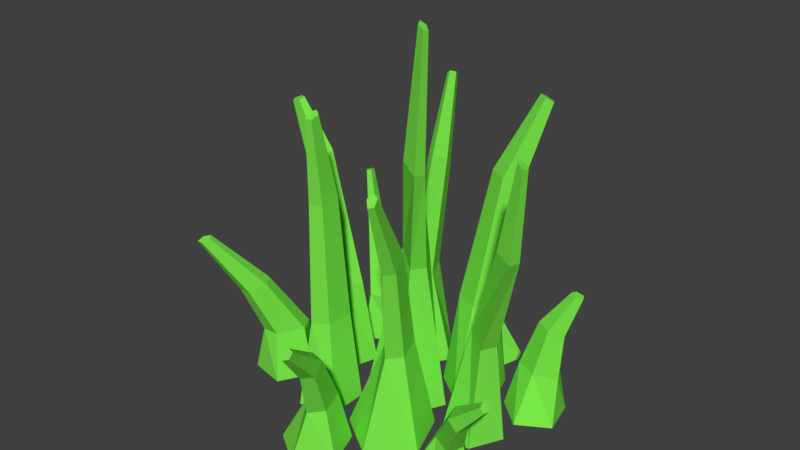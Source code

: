 # Source: arbusto001.blend  (saved by Blender 2.78.0; exported with 4.5.12 LTS)
import bpy
from mathutils import Matrix  # noqa: F401  (used for matrix-valued properties, if any)

bpy.ops.wm.read_factory_settings(use_empty=True)
scene = bpy.context.scene
scene.name = 'Scene'

# ---- collections
col_collection_1 = bpy.data.collections.new('Collection 1'); scene.collection.children.link(col_collection_1)

# ---- materials (node trees are filled in below, after node groups)
mat_material_001 = bpy.data.materials.new('Material.001')
mat_material_001.alpha_threshold = 0.0
mat_material_001.use_transparent_shadow = False
mat_material_001.diffuse_color = (0.1978, 0.8, 0.06845, 1.0)
mat_material_001.roughness = 0.5

# ---- material node trees

# ---- world
world_world = bpy.data.worlds.new('World'); scene.world = world_world
world_world.color = (0.05088, 0.05088, 0.05088)
world_world.use_sun_shadow = False
world_world.sun_shadow_jitter_overblur = 0.0
world_world.cycles.sampling_method = 'MANUAL'

# ---- meshes
me_cylinder = bpy.data.meshes.new('Cylinder')
me_cylinder.from_pydata([(-0.006585, -0.3122, -0.355), (-0.006585, -0.3659, 0.355), (0.05725, -0.3586, -0.355), (0.04229, -0.3852, 0.355), (0.03286, -0.4337, -0.355), (0.02362, -0.4164, 0.355), (-0.04603, -0.4337, -0.355), (-0.03679, -0.4164, 0.355), (-0.07042, -0.3586, -0.355), (-0.05546, -0.3852, 0.355), (-0.04785, -0.3897, 1.384), (-0.0148, -0.404, 1.406), (-0.02628, -0.4252, 1.359), (-0.06643, -0.424, 1.308), (-0.07975, -0.4021, 1.322), (-0.08903, -0.4105, 1.759), (-0.07427, -0.4169, 1.769), (-0.0794, -0.4264, 1.748), (-0.09733, -0.4258, 1.725), (-0.1033, -0.416, 1.732), (-0.002553, -0.521, -0.355), (0.05214, -0.521, 0.355), (0.04453, -0.4562, -0.355), (0.07143, -0.4722, 0.355), (0.1207, -0.481, -0.355), (0.1026, -0.4908, 0.355), (0.1207, -0.5611, -0.355), (0.1026, -0.5513, 0.355), (0.04453, -0.5858, -0.355), (0.07143, -0.5699, 0.355), (0.07585, -0.5473, 1.373), (0.08946, -0.5135, 1.382), (0.1109, -0.5259, 1.341), (0.1106, -0.5674, 1.305), (0.08892, -0.5806, 1.325), (0.1079, -0.5918, 2.003), (0.114, -0.5767, 2.007), (0.1236, -0.5822, 1.988), (0.1234, -0.6008, 1.972), (0.1137, -0.6067, 1.981), (0.3208, -0.4704, -0.355), (0.3615, -0.4353, 0.4929), (0.3088, -0.3947, -0.355), (0.3499, -0.3846, 0.5206), (0.3771, -0.3599, -0.355), (0.384, -0.3811, 0.4767), (0.4313, -0.4141, -0.355), (0.4166, -0.4296, 0.4218), (0.3965, -0.4823, -0.355), (0.4027, -0.4631, 0.4319), (0.4547, -0.5024, 1.305), (0.4375, -0.4703, 1.313), (0.4617, -0.4616, 1.279), (0.4939, -0.4883, 1.25), (0.4896, -0.5136, 1.266), (0.4944, -0.512, 1.948), (0.4867, -0.4977, 1.952), (0.4975, -0.4938, 1.937), (0.512, -0.5057, 1.924), (0.51, -0.517, 1.931), (0.2779, -0.371, -0.355), (0.2779, -0.3157, 0.355), (0.2126, -0.3235, -0.355), (0.2291, -0.2964, 0.355), (0.2375, -0.2467, -0.355), (0.2477, -0.2652, 0.355), (0.3183, -0.2467, -0.355), (0.3081, -0.2652, 0.355), (0.3433, -0.3235, -0.355), (0.3268, -0.2964, 0.355), (0.3192, -0.2919, 1.384), (0.2861, -0.2776, 1.406), (0.2976, -0.2564, 1.359), (0.3378, -0.2576, 1.308), (0.3511, -0.2795, 1.322), (0.3831, -0.26, 1.992), (0.3683, -0.2536, 2.002), (0.3735, -0.2442, 1.981), (0.3914, -0.2447, 1.958), (0.3973, -0.2545, 1.964), (0.1828, -0.2609, -0.355), (0.1299, -0.2609, 0.355), (0.137, -0.3239, -0.355), (0.1106, -0.3097, 0.355), (0.06284, -0.2998, -0.355), (0.07942, -0.2911, 0.355), (0.06284, -0.2219, -0.355), (0.07942, -0.2307, 0.355), (0.137, -0.1978, -0.355), (0.1106, -0.212, 0.355), (0.1137, -0.1957, 1.216), (0.1002, -0.228, 1.254), (0.07975, -0.2198, 1.195), (0.0807, -0.1824, 1.121), (0.1017, -0.1675, 1.134), (0.06548, -0.1073, 1.768), (0.05941, -0.1217, 1.785), (0.0503, -0.1181, 1.759), (0.05072, -0.1014, 1.726), (0.06011, -0.09474, 1.731), (0.158, -0.5606, -0.355), (0.2299, -0.5344, 0.355), (0.1872, -0.4589, -0.355), (0.2313, -0.4819, 0.355), (0.2929, -0.4552, -0.355), (0.267, -0.4887, 0.355), (0.3291, -0.5546, -0.355), (0.2877, -0.5455, 0.355), (0.2457, -0.6197, -0.355), (0.2648, -0.5737, 0.355), (0.2694, -0.5906, 1.171), (0.2719, -0.5568, 1.22), (0.2961, -0.5582, 1.174), (0.3085, -0.5928, 1.096), (0.2919, -0.6129, 1.094), (0.3148, -0.6746, 1.735), (0.3159, -0.6595, 1.757), (0.3267, -0.6601, 1.736), (0.3322, -0.6756, 1.701), (0.3249, -0.6845, 1.7), (0.08831, -0.6786, -0.363), (0.1431, -0.6587, 0.01889), (0.1116, -0.5975, -0.363), (0.1445, -0.6062, 0.01889), (0.1959, -0.5946, -0.363), (0.1802, -0.613, 0.01889), (0.2247, -0.6739, -0.363), (0.2009, -0.6698, 0.01889), (0.1583, -0.7258, -0.363), (0.178, -0.698, 0.01889), (0.1825, -0.7149, 0.4577), (0.1851, -0.6811, 0.4841), (0.2093, -0.6825, 0.4593), (0.2217, -0.7172, 0.4175), (0.2051, -0.7372, 0.4166), (0.228, -0.7989, 0.761), (0.2291, -0.7838, 0.7727), (0.2399, -0.7844, 0.7617), (0.2454, -0.7999, 0.743), (0.238, -0.8089, 0.7426), (0.347, -0.5986, -0.366), (0.3829, -0.5685, -0.08711), (0.342, -0.5279, -0.366), (0.3662, -0.5187, -0.08711), (0.4077, -0.5014, -0.366), (0.4021, -0.5129, -0.08711), (0.4533, -0.5557, -0.366), (0.441, -0.5592, -0.08711), (0.4157, -0.6158, -0.366), (0.4291, -0.5936, -0.08711), (0.4391, -0.6079, 0.2334), (0.43, -0.5752, 0.2527), (0.4532, -0.5682, 0.2345), (0.4767, -0.5966, 0.2041), (0.468, -0.6211, 0.2033), (0.5105, -0.6129, 0.4549), (0.5065, -0.5983, 0.4635), (0.5168, -0.5952, 0.4554), (0.5273, -0.6078, 0.4418), (0.5234, -0.6188, 0.4415), (-0.1349, -0.4634, -0.363), (-0.08866, -0.4901, 0.01889), (-0.06312, -0.4314, -0.363), (-0.04752, -0.4574, 0.01889), (-0.01052, -0.4898, -0.363), (-0.02983, -0.4892, 0.01889), (-0.04983, -0.5579, -0.363), (-0.06004, -0.5415, 0.01889), (-0.1267, -0.5416, -0.363), (-0.0964, -0.5421, 0.01889), (-0.1064, -0.5564, 0.4577), (-0.07882, -0.5367, 0.4841), (-0.06435, -0.5561, 0.4593), (-0.08297, -0.5879, 0.4175), (-0.109, -0.5881, 0.4166), (-0.1415, -0.6452, 0.8988), (-0.1292, -0.6364, 0.9105), (-0.1228, -0.6451, 0.8995), (-0.1311, -0.6593, 0.8808), (-0.1427, -0.6594, 0.8804), (0.2917, -0.1386, -0.3895), (0.2429, -0.1563, -0.079), (0.2705, -0.2124, -0.3895), (0.2415, -0.2089, -0.079), (0.1938, -0.2151, -0.3895), (0.2058, -0.202, -0.079), (0.1675, -0.1429, -0.3895), (0.1852, -0.1452, -0.079), (0.228, -0.09566, -0.3895), (0.2081, -0.117, -0.079), (0.2035, -0.1283, 0.2778), (0.2009, -0.1621, 0.2993), (0.1768, -0.1607, 0.2791), (0.1644, -0.1261, 0.2452), (0.1809, -0.106, 0.2444), (0.1581, -0.08728, 0.5244), (0.1569, -0.1024, 0.534), (0.1461, -0.1018, 0.525), (0.1406, -0.08628, 0.5098), (0.148, -0.07732, 0.5095), (0.04162, -0.2027, -0.363), (0.001377, -0.2365, 0.01889), (0.04703, -0.2801, -0.363), (0.01802, -0.2863, 0.01889), (-0.02488, -0.3092, -0.363), (-0.01788, -0.2921, 0.01889), (-0.07473, -0.2497, -0.363), (-0.05671, -0.2458, 0.01889), (-0.03363, -0.184, -0.363), (-0.04481, -0.2115, 0.01889), (-0.0549, -0.1972, 0.4577), (-0.04576, -0.2298, 0.4841), (-0.06895, -0.2368, 0.4593), (-0.09242, -0.2084, 0.4175), (-0.08373, -0.1839, 0.4166), (-0.09642, -0.1863, 0.9031), (-0.09233, -0.2009, 0.9148), (-0.1027, -0.204, 0.9038), (-0.1132, -0.1913, 0.8851), (-0.1093, -0.1804, 0.8847), (0.4148, -0.3556, -0.3818), (0.4193, -0.3034, -0.04191), (0.3564, -0.3048, -0.3818), (0.3723, -0.2799, -0.04191), (0.3866, -0.2336, -0.3818), (0.3936, -0.2505, -0.04191), (0.4637, -0.2403, -0.3818), (0.4538, -0.2558, -0.04191), (0.4811, -0.3158, -0.3818), (0.4697, -0.2885, -0.04191), (0.4391, -0.2886, 0.3256), (0.4084, -0.2732, 0.3404), (0.4199, -0.2512, 0.3307), (0.4576, -0.2529, 0.3098), (0.4695, -0.276, 0.3067), (0.4817, -0.266, 0.6321), (0.468, -0.2592, 0.6387), (0.4731, -0.2493, 0.6344), (0.49, -0.2501, 0.6251), (0.4953, -0.2604, 0.6236), (0.1118, -0.4603, -0.4047), (0.1701, -0.4076, 0.8451), (0.09529, -0.3558, -0.4047), (0.1585, -0.3569, 0.8859), (0.1896, -0.3077, -0.4047), (0.1926, -0.3534, 0.8211), (0.2644, -0.3825, -0.4047), (0.2252, -0.4019, 0.7403), (0.2163, -0.4768, -0.4047), (0.2113, -0.4354, 0.7551), (0.2259, -0.4747, 1.642), (0.2086, -0.4426, 1.654), (0.2329, -0.4339, 1.605), (0.2651, -0.4606, 1.562), (0.2608, -0.4859, 1.585), (0.2656, -0.4843, 2.591), (0.2579, -0.47, 2.596), (0.2687, -0.4661, 2.574), (0.2831, -0.478, 2.555), (0.2812, -0.4893, 2.565)], [], [(0, 1, 3, 2), (2, 3, 5, 4), (4, 5, 7, 6), (9, 7, 13, 14), (6, 7, 9, 8), (8, 9, 1, 0), (0, 2, 4, 6, 8), (13, 12, 17, 18), (5, 3, 11, 12), (1, 9, 14, 10), (3, 1, 10, 11), (7, 5, 12, 13), (16, 15, 19, 18, 17), (11, 10, 15, 16), (14, 13, 18, 19), (12, 11, 16, 17), (10, 14, 19, 15), (20, 21, 23, 22), (22, 23, 25, 24), (24, 25, 27, 26), (29, 27, 33, 34), (26, 27, 29, 28), (28, 29, 21, 20), (20, 22, 24, 26, 28), (33, 32, 37, 38), (25, 23, 31, 32), (21, 29, 34, 30), (23, 21, 30, 31), (27, 25, 32, 33), (36, 35, 39, 38, 37), (31, 30, 35, 36), (34, 33, 38, 39), (32, 31, 36, 37), (30, 34, 39, 35), (40, 41, 43, 42), (42, 43, 45, 44), (44, 45, 47, 46), (49, 47, 53, 54), (46, 47, 49, 48), (48, 49, 41, 40), (40, 42, 44, 46, 48), (53, 52, 57, 58), (45, 43, 51, 52), (41, 49, 54, 50), (43, 41, 50, 51), (47, 45, 52, 53), (56, 55, 59, 58, 57), (51, 50, 55, 56), (54, 53, 58, 59), (52, 51, 56, 57), (50, 54, 59, 55), (60, 61, 63, 62), (62, 63, 65, 64), (64, 65, 67, 66), (69, 67, 73, 74), (66, 67, 69, 68), (68, 69, 61, 60), (60, 62, 64, 66, 68), (73, 72, 77, 78), (65, 63, 71, 72), (61, 69, 74, 70), (63, 61, 70, 71), (67, 65, 72, 73), (76, 75, 79, 78, 77), (71, 70, 75, 76), (74, 73, 78, 79), (72, 71, 76, 77), (70, 74, 79, 75), (80, 81, 83, 82), (82, 83, 85, 84), (84, 85, 87, 86), (89, 87, 93, 94), (86, 87, 89, 88), (88, 89, 81, 80), (80, 82, 84, 86, 88), (93, 92, 97, 98), (85, 83, 91, 92), (81, 89, 94, 90), (83, 81, 90, 91), (87, 85, 92, 93), (96, 95, 99, 98, 97), (91, 90, 95, 96), (94, 93, 98, 99), (92, 91, 96, 97), (90, 94, 99, 95), (100, 101, 103, 102), (102, 103, 105, 104), (104, 105, 107, 106), (109, 107, 113, 114), (106, 107, 109, 108), (108, 109, 101, 100), (100, 102, 104, 106, 108), (113, 112, 117, 118), (105, 103, 111, 112), (101, 109, 114, 110), (103, 101, 110, 111), (107, 105, 112, 113), (116, 115, 119, 118, 117), (111, 110, 115, 116), (114, 113, 118, 119), (112, 111, 116, 117), (110, 114, 119, 115), (120, 121, 123, 122), (122, 123, 125, 124), (124, 125, 127, 126), (129, 127, 133, 134), (126, 127, 129, 128), (128, 129, 121, 120), (120, 122, 124, 126, 128), (133, 132, 137, 138), (125, 123, 131, 132), (121, 129, 134, 130), (123, 121, 130, 131), (127, 125, 132, 133), (136, 135, 139, 138, 137), (131, 130, 135, 136), (134, 133, 138, 139), (132, 131, 136, 137), (130, 134, 139, 135), (140, 141, 143, 142), (142, 143, 145, 144), (144, 145, 147, 146), (149, 147, 153, 154), (146, 147, 149, 148), (148, 149, 141, 140), (140, 142, 144, 146, 148), (153, 152, 157, 158), (145, 143, 151, 152), (141, 149, 154, 150), (143, 141, 150, 151), (147, 145, 152, 153), (156, 155, 159, 158, 157), (151, 150, 155, 156), (154, 153, 158, 159), (152, 151, 156, 157), (150, 154, 159, 155), (160, 161, 163, 162), (162, 163, 165, 164), (164, 165, 167, 166), (169, 167, 173, 174), (166, 167, 169, 168), (168, 169, 161, 160), (160, 162, 164, 166, 168), (173, 172, 177, 178), (165, 163, 171, 172), (161, 169, 174, 170), (163, 161, 170, 171), (167, 165, 172, 173), (176, 175, 179, 178, 177), (171, 170, 175, 176), (174, 173, 178, 179), (172, 171, 176, 177), (170, 174, 179, 175), (180, 181, 183, 182), (182, 183, 185, 184), (184, 185, 187, 186), (189, 187, 193, 194), (186, 187, 189, 188), (188, 189, 181, 180), (180, 182, 184, 186, 188), (193, 192, 197, 198), (185, 183, 191, 192), (181, 189, 194, 190), (183, 181, 190, 191), (187, 185, 192, 193), (196, 195, 199, 198, 197), (191, 190, 195, 196), (194, 193, 198, 199), (192, 191, 196, 197), (190, 194, 199, 195), (200, 201, 203, 202), (202, 203, 205, 204), (204, 205, 207, 206), (209, 207, 213, 214), (206, 207, 209, 208), (208, 209, 201, 200), (200, 202, 204, 206, 208), (213, 212, 217, 218), (205, 203, 211, 212), (201, 209, 214, 210), (203, 201, 210, 211), (207, 205, 212, 213), (216, 215, 219, 218, 217), (211, 210, 215, 216), (214, 213, 218, 219), (212, 211, 216, 217), (210, 214, 219, 215), (220, 221, 223, 222), (222, 223, 225, 224), (224, 225, 227, 226), (229, 227, 233, 234), (226, 227, 229, 228), (228, 229, 221, 220), (220, 222, 224, 226, 228), (233, 232, 237, 238), (225, 223, 231, 232), (221, 229, 234, 230), (223, 221, 230, 231), (227, 225, 232, 233), (236, 235, 239, 238, 237), (231, 230, 235, 236), (234, 233, 238, 239), (232, 231, 236, 237), (230, 234, 239, 235), (240, 241, 243, 242), (242, 243, 245, 244), (244, 245, 247, 246), (249, 247, 253, 254), (246, 247, 249, 248), (248, 249, 241, 240), (240, 242, 244, 246, 248), (253, 252, 257, 258), (245, 243, 251, 252), (241, 249, 254, 250), (243, 241, 250, 251), (247, 245, 252, 253), (256, 255, 259, 258, 257), (251, 250, 255, 256), (254, 253, 258, 259), (252, 251, 256, 257), (250, 254, 259, 255)])
me_cylinder.materials.append(mat_material_001)
me_cylinder.use_remesh_preserve_volume = False
me_cylinder.use_remesh_preserve_attributes = False
me_cylinder.use_mirror_vertex_groups = False
me_cylinder.update()

# ---- objects
ob_cylinder = bpy.data.objects.new('Cylinder', me_cylinder)

# ---- transforms, parenting, visibility, modifiers, constraints
ob_cylinder.location = (-0.1825, 0.2985, 0.07562)
ob_cylinder.scale = (0.7387, 0.7387, 0.2054)
ob_cylinder.lineart.crease_threshold = 0.0

# ---- collection membership
col_collection_1.objects.link(ob_cylinder)

# ---- scene / render settings (as saved in the file)
scene.frame_start = 1; scene.frame_end = 250; scene.frame_set(1)
scene.render.engine = 'BLENDER_EEVEE_NEXT'
scene.render.resolution_percentage = 50
scene.render.dither_intensity = 0.0
scene.cycles.use_denoising = False
scene.cycles.samples = 128
scene.cycles.sampling_pattern = 'TABULATED_SOBOL'
scene.cycles.light_sampling_threshold = 0.0
scene.cycles.use_adaptive_sampling = False
scene.cycles.use_light_tree = False
scene.cycles.blur_glossy = 0.0
scene.cycles.sample_clamp_indirect = 0.0
scene.view_settings.view_transform = 'Standard'
bpy.context.view_layer.update()

# ---- added for rendering (the .blend has no active camera and no usable light): camera, sun
cam_auto = bpy.data.cameras.new('AutoCamera')
cam_auto.lens = 50.0
cam_auto.sensor_width = 36.0
cam_auto.clip_end = 1000.0
ob_auto_camera = bpy.data.objects.new('AutoCamera', cam_auto)
scene.collection.objects.link(ob_auto_camera)
ob_auto_camera.location = (0.84549, -1.09199, 1.00948)
ob_auto_camera.rotation_euler = (1.09748, -7.21219e-08, 0.694738)
scene.camera = ob_auto_camera
light_auto_sun = bpy.data.lights.new('AutoSun', 'SUN')
light_auto_sun.energy = 3.0
light_auto_sun.angle = 0.0523599
ob_auto_sun = bpy.data.objects.new('AutoSun', light_auto_sun)
scene.collection.objects.link(ob_auto_sun)
ob_auto_sun.rotation_euler = (0.872665, 0.174533, 0.523599)
bpy.context.view_layer.update()
